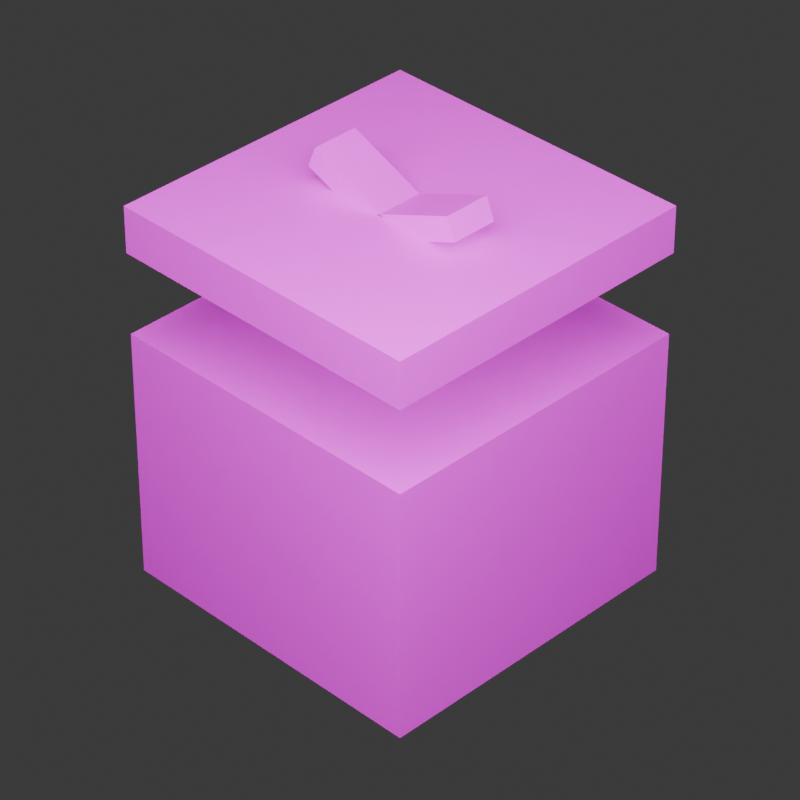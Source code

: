 # Source: present_open.blend  (saved by Blender 5.0.119; exported with 4.5.12 LTS)
import bpy
from mathutils import Matrix  # noqa: F401  (used for matrix-valued properties, if any)

bpy.ops.wm.read_factory_settings(use_empty=True)
scene = bpy.context.scene
scene.name = 'Scene'

# ---- collections
col_collection = bpy.data.collections.new('Collection'); scene.collection.children.link(col_collection)

# ---- images (referenced by path relative to the original .blend; pixels are not part of the script)
import os
ASSET_DIR = os.environ.get("B2B_ASSET_DIR", "")  # directory of the original .blend (textures are referenced by path, not embedded)
HERE = os.path.dirname(os.path.abspath(__file__))  # packed textures are extracted next to this script under _unpacked/

def load_image(name, relpath, width, height, colorspace="sRGB"):
    """Load a texture the original file referenced (path relative to the .blend, or extracted next to this script)."""
    p = next((c for c in (os.path.join(HERE, relpath), os.path.join(ASSET_DIR, relpath)) if relpath and os.path.exists(c)), "")
    if p:
        img = bpy.data.images.load(p, check_existing=True)
        img.name = name
    else:  # same state as the original file: an image datablock whose file is absent (Cycles renders it pink)
        img = bpy.data.images.new(name, width, height)
        img.source = "FILE"
        img.filepath = "//" + (relpath or name)
    img.colorspace_settings.name = colorspace
    return img
img_red_present_ribbon_cross_png = load_image('red_present_ribbon_cross.png', 'red_present_ribbon_cross.png', 1024, 1024, 'sRGB')
img_red_present_ribbon_single_png = load_image('red_present_ribbon_single.png', 'red_present_ribbon_single.png', 1024, 1024, 'sRGB')
img_red_present_hole_png = load_image('red_present_hole.png', 'red_present_hole.png', 1024, 1024, 'sRGB')
img_yellow_bow_png = load_image('yellow_bow.png', 'yellow_bow.png', 1024, 1024, 'sRGB')

# ---- materials (node trees are filled in below, after node groups)
mat_red_present_ribbon_cross_png = bpy.data.materials.new('red_present_ribbon_cross.png')
mat_red_present_ribbon_cross_png.roughness = 0.5
mat_red_present_ribbon_single_png = bpy.data.materials.new('red_present_ribbon_single.png')
mat_red_present_ribbon_single_png.roughness = 0.5
mat_red_present_hole_png = bpy.data.materials.new('red_present_hole.png')
mat_red_present_hole_png.alpha_threshold = 0.0
mat_red_present_hole_png.use_backface_culling_lightprobe_volume = False
mat_red_present_hole_png.roughness = 0.5
mat_red_present_hole_png.line_color = (0.0, 0.0, 0.0, 1.0)
mat_yellow_bow_png = bpy.data.materials.new('yellow_bow.png')
mat_yellow_bow_png.roughness = 0.5

# ---- material node trees
mat_red_present_ribbon_cross_png.use_nodes = True; mat_red_present_ribbon_cross_png.node_tree.nodes.clear()
_N = mat_red_present_ribbon_cross_png.node_tree.nodes; _L = mat_red_present_ribbon_cross_png.node_tree.links
n0 = _N.new('ShaderNodeBsdfPrincipled'); n0.name = 'Principled BSDF'; n0.location = (0, 300)
n0.inputs[27].default_value = (0.0, 0.0, 0.0, 1.0)
n0.inputs[28].default_value = 1.0
n1 = _N.new('ShaderNodeOutputMaterial'); n1.name = 'Material Output'; n1.location = (280, 300)
n2 = _N.new('ShaderNodeTexImage'); n2.name = 'Image Texture'; n2.location = (-480, 300)
n2.image = img_red_present_ribbon_cross_png
n2.interpolation = 'Closest'
_L.new(n2.outputs[0], n0.inputs[0])
_L.new(n2.outputs[1], n0.inputs[4])
_L.new(n0.outputs[0], n1.inputs[0])
n1.is_active_output = True
mat_red_present_ribbon_single_png.use_nodes = True; mat_red_present_ribbon_single_png.node_tree.nodes.clear()
_N = mat_red_present_ribbon_single_png.node_tree.nodes; _L = mat_red_present_ribbon_single_png.node_tree.links
n0 = _N.new('ShaderNodeBsdfPrincipled'); n0.name = 'Principled BSDF'; n0.location = (0, 300)
n0.inputs[27].default_value = (0.0, 0.0, 0.0, 1.0)
n0.inputs[28].default_value = 1.0
n1 = _N.new('ShaderNodeOutputMaterial'); n1.name = 'Material Output'; n1.location = (280, 300)
n2 = _N.new('ShaderNodeTexImage'); n2.name = 'Image Texture'; n2.location = (-480, 300)
n2.image = img_red_present_ribbon_single_png
n2.interpolation = 'Closest'
_L.new(n2.outputs[0], n0.inputs[0])
_L.new(n2.outputs[1], n0.inputs[4])
_L.new(n0.outputs[0], n1.inputs[0])
n1.is_active_output = True
mat_red_present_hole_png.use_nodes = True; mat_red_present_hole_png.node_tree.nodes.clear()
_N = mat_red_present_hole_png.node_tree.nodes; _L = mat_red_present_hole_png.node_tree.links
n0 = _N.new('ShaderNodeOutputMaterial'); n0.name = 'Material Output'; n0.location = (200, 100)
n1 = _N.new('ShaderNodeBsdfPrincipled'); n1.name = 'Principled BSDF'; n1.location = (-200, 100)
n2 = _N.new('ShaderNodeTexImage'); n2.name = 'Image Texture'; n2.location = (-508, 98)
n2.image = img_red_present_hole_png
n2.interpolation = 'Closest'
_L.new(n1.outputs[0], n0.inputs[0])
_L.new(n2.outputs[0], n1.inputs[0])
_L.new(n2.outputs[1], n1.inputs[4])
n0.is_active_output = True
mat_yellow_bow_png.use_nodes = True; mat_yellow_bow_png.node_tree.nodes.clear()
_N = mat_yellow_bow_png.node_tree.nodes; _L = mat_yellow_bow_png.node_tree.links
n0 = _N.new('ShaderNodeBsdfPrincipled'); n0.name = 'Principled BSDF'; n0.location = (0, 300)
n0.inputs[27].default_value = (0.0, 0.0, 0.0, 1.0)
n0.inputs[28].default_value = 1.0
n1 = _N.new('ShaderNodeOutputMaterial'); n1.name = 'Material Output'; n1.location = (280, 300)
n2 = _N.new('ShaderNodeTexImage'); n2.name = 'Image Texture'; n2.location = (-480, 300)
n2.image = img_yellow_bow_png
n2.interpolation = 'Closest'
_L.new(n2.outputs[0], n0.inputs[0])
_L.new(n2.outputs[1], n0.inputs[4])
_L.new(n0.outputs[0], n1.inputs[0])
n1.is_active_output = True

# ---- world
world_world = bpy.data.worlds.new('World'); scene.world = world_world
world_world.use_nodes = True; world_world.node_tree.nodes.clear()
_N = world_world.node_tree.nodes; _L = world_world.node_tree.links
n0 = _N.new('ShaderNodeOutputWorld'); n0.name = 'World Output'; n0.location = (200, 100)
n1 = _N.new('ShaderNodeBackground'); n1.name = 'Background'; n1.location = (-200, 100)
n1.inputs[0].default_value = (0.05088, 0.05088, 0.05088, 1.0)
_L.new(n1.outputs[0], n0.inputs[0])
n0.is_active_output = True
world_world.color = (0.05088, 0.05088, 0.05088)
world_world.sun_shadow_jitter_overblur = 0.0

# ---- cameras
cam_camera = bpy.data.cameras.new('Camera')
cam_camera.clip_end = 100.0
cam_camera.lens = 150.0
cam_camera.ortho_scale = 7.314

# ---- lights
light_light = bpy.data.lights.new('Light', 'POINT')
light_light.energy = 1012.0
light_light.shadow_soft_size = 2.798

# ---- meshes
me_box = bpy.data.meshes.new('box')
me_box.from_pydata([(87.5, 68.75, 87.5), (87.5, 68.75, 0.0), (87.5, 0.0, 87.5), (87.5, 0.0, 0.0), (0.0, 68.75, 0.0), (0.0, 68.75, 87.5), (0.0, 0.0, 0.0), (0.0, 0.0, 87.5)], [], [(3, 6, 4, 1), (2, 3, 1, 0), (7, 2, 0, 5), (6, 7, 5, 4), (5, 0, 1, 4), (6, 3, 2, 7)])
me_box.polygons.foreach_set('use_smooth', [True] * 6)
me_box.polygons.foreach_set('material_index', [1, 1, 1, 1, 2, 0])
_k = set([(0, 1), (0, 2), (0, 5), (1, 3), (1, 4), (2, 3), (2, 7), (3, 6), (4, 5), (4, 6), (5, 7), (6, 7)])
me_box.attributes.new('sharp_edge', 'BOOLEAN', 'EDGE').data.foreach_set('value', [ (min(e.vertices), max(e.vertices)) in _k for e in me_box.edges])
_uv = me_box.uv_layers.new(name='Attribute')
_uv.uv.foreach_set('vector', [0.0625, 0.0, 0.9375, 0.0, 0.9375, 0.6875, 0.0625, 0.6875, 0.0625, 0.0, 0.9375, 0.0, 0.9375, 0.6875, 0.0625, 0.6875, 0.0625, 0.0, 0.9375, 0.0, 0.9375, 0.6875, 0.0625, 0.6875, 0.0625, 0.0, 0.9375, 0.0, 0.9375, 0.6875, 0.0625, 0.6875, 0.9375, 0.9375, 0.0625, 0.9375, 0.0625, 0.0625, 0.9375, 0.0625, 0.9375, 0.0625, 0.0625, 0.0625, 0.0625, 0.9355, 0.9375, 0.9355])
me_box.materials.append(mat_red_present_ribbon_cross_png)
me_box.materials.append(mat_red_present_ribbon_single_png)
me_box.materials.append(mat_red_present_hole_png)
me_box.update()
me_box.normals_split_custom_set([tuple(v) for v in zip(*[iter([0.0, 0.0, -1.0, 0.0, 0.0, -1.0, 0.0, 0.0, -1.0, 0.0, 0.0, -1.0, 1.0, 0.0, 0.0, 1.0, 0.0, 0.0, 1.0, 0.0, 0.0, 1.0, 0.0, 0.0, 0.0, 0.0, 1.0, 0.0, 0.0, 1.0, 0.0, 0.0, 1.0, 0.0, 0.0, 1.0, -1.0, 0.0, 0.0, -1.0, 0.0, 0.0, -1.0, 0.0, 0.0, -1.0, 0.0, 0.0, 0.0, 1.0, 0.0, 0.0, 1.0, 0.0, 0.0, 1.0, 0.0, 0.0, 1.0, 0.0, 0.0, -1.0, 0.0, 0.0, -1.0, 0.0, 0.0, -1.0, 0.0, 0.0, -1.0, 0.0])] * 3)])
me_box_lid = bpy.data.meshes.new('box_lid')
me_box_lid.from_pydata([(87.5, 12.5, 87.5), (87.5, 12.5, 0.0), (87.5, 0.0, 87.5), (87.5, 0.0, 0.0), (0.0, 12.5, 0.0), (0.0, 12.5, 87.5), (0.0, 0.0, 0.0), (0.0, 0.0, 87.5)], [], [(3, 6, 4, 1), (2, 3, 1, 0), (7, 2, 0, 5), (6, 7, 5, 4), (5, 0, 1, 4), (6, 3, 2, 7)])
me_box_lid.polygons.foreach_set('use_smooth', [True] * 6)
me_box_lid.polygons.foreach_set('material_index', [1, 1, 1, 1, 0, 0])
_k = set([(0, 1), (0, 2), (0, 5), (1, 3), (1, 4), (2, 3), (2, 7), (3, 6), (4, 5), (4, 6), (5, 7), (6, 7)])
me_box_lid.attributes.new('sharp_edge', 'BOOLEAN', 'EDGE').data.foreach_set('value', [ (min(e.vertices), max(e.vertices)) in _k for e in me_box_lid.edges])
_uv = me_box_lid.uv_layers.new(name='Attribute')
_uv.uv.foreach_set('vector', [0.0625, 0.6875, 0.9375, 0.6875, 0.9375, 0.8125, 0.0625, 0.8125, 0.0625, 0.6875, 0.9375, 0.6875, 0.9375, 0.8125, 0.0625, 0.8125, 0.0625, 0.6875, 0.9375, 0.6875, 0.9375, 0.8125, 0.0625, 0.8125, 0.0625, 0.6875, 0.9375, 0.6875, 0.9375, 0.8125, 0.0625, 0.8125, 0.9375, 0.0625, 0.0625, 0.0625, 0.0625, 0.9375, 0.9375, 0.9375, 0.9375, 0.0625, 0.0625, 0.0625, 0.0625, 0.9375, 0.9375, 0.9375])
me_box_lid.materials.append(mat_red_present_ribbon_cross_png)
me_box_lid.materials.append(mat_red_present_ribbon_single_png)
me_box_lid.update()
me_box_lid.normals_split_custom_set([tuple(v) for v in zip(*[iter([0.0, 0.0, -1.0, 0.0, 0.0, -1.0, 0.0, 0.0, -1.0, 0.0, 0.0, -1.0, 1.0, 0.0, 0.0, 1.0, 0.0, 0.0, 1.0, 0.0, 0.0, 1.0, 0.0, 0.0, 0.0, 0.0, 1.0, 0.0, 0.0, 1.0, 0.0, 0.0, 1.0, 0.0, 0.0, 1.0, -1.0, 0.0, 0.0, -1.0, 0.0, 0.0, -1.0, 0.0, 0.0, -1.0, 0.0, 0.0, 0.0, 1.0, 0.0, 0.0, 1.0, 0.0, 0.0, 1.0, 0.0, 0.0, 1.0, 0.0, 0.0, -1.0, 0.0, 0.0, -1.0, 0.0, 0.0, -1.0, 0.0, 0.0, -1.0, 0.0])] * 3)])
me_bow2 = bpy.data.meshes.new('bow2')
me_bow2.from_pydata([(0.0, 6.25, 12.5), (0.0, 6.25, 0.0), (0.0, 0.0, 12.5), (0.0, 0.0, 0.0), (-25.0, 6.25, 0.0), (-25.0, 6.25, 12.5), (-25.0, 0.0, 0.0), (-25.0, 0.0, 12.5)], [], [(3, 6, 4, 1), (2, 3, 1, 0), (7, 2, 0, 5), (6, 7, 5, 4), (5, 0, 1, 4), (6, 3, 2, 7)])
me_bow2.polygons.foreach_set('use_smooth', [True] * 6)
_k = set([(0, 1), (0, 2), (0, 5), (1, 3), (1, 4), (2, 3), (2, 7), (3, 6), (4, 5), (4, 6), (5, 7), (6, 7)])
me_bow2.attributes.new('sharp_edge', 'BOOLEAN', 'EDGE').data.foreach_set('value', [ (min(e.vertices), max(e.vertices)) in _k for e in me_bow2.edges])
_uv = me_bow2.uv_layers.new(name='Attribute')
_uv.uv.foreach_set('vector', [0.375, 0.5625, 0.625, 0.5625, 0.625, 0.625, 0.375, 0.625, 0.375, 0.625, 0.5, 0.625, 0.5, 0.6875, 0.375, 0.6875, 0.375, 0.375, 0.625, 0.375, 0.625, 0.4375, 0.375, 0.4375, 0.5, 0.625, 0.625, 0.625, 0.625, 0.6875, 0.5, 0.6875, 0.625, 0.5625, 0.375, 0.5625, 0.375, 0.4375, 0.625, 0.4375, 0.625, 0.4375, 0.375, 0.4375, 0.375, 0.5625, 0.625, 0.5625])
me_bow2.materials.append(mat_yellow_bow_png)
me_bow2.update()
me_bow2.normals_split_custom_set([tuple(v) for v in zip(*[iter([0.0, 0.0, -1.0, 0.0, 0.0, -1.0, 0.0, 0.0, -1.0, 0.0, 0.0, -1.0, 1.0, 0.0, 0.0, 1.0, 0.0, 0.0, 1.0, 0.0, 0.0, 1.0, 0.0, 0.0, 0.0, 0.0, 1.0, 0.0, 0.0, 1.0, 0.0, 0.0, 1.0, 0.0, 0.0, 1.0, -1.0, 0.0, 0.0, -1.0, 0.0, 0.0, -1.0, 0.0, 0.0, -1.0, 0.0, 0.0, 0.0, 1.0, 0.0, 0.0, 1.0, 0.0, 0.0, 1.0, 0.0, 0.0, 1.0, 0.0, 0.0, -1.0, 0.0, 0.0, -1.0, 0.0, 0.0, -1.0, 0.0, 0.0, -1.0, 0.0])] * 3)])
me_bow1 = bpy.data.meshes.new('bow1')
me_bow1.from_pydata([(25.0, 6.25, 12.5), (25.0, 6.25, 0.0), (25.0, 0.0, 12.5), (25.0, 0.0, 0.0), (0.0, 6.25, 0.0), (0.0, 6.25, 12.5), (0.0, 0.0, 0.0), (0.0, 0.0, 12.5)], [], [(3, 6, 4, 1), (2, 3, 1, 0), (7, 2, 0, 5), (6, 7, 5, 4), (5, 0, 1, 4), (6, 3, 2, 7)])
me_bow1.polygons.foreach_set('use_smooth', [True] * 6)
_k = set([(0, 1), (0, 2), (0, 5), (1, 3), (1, 4), (2, 3), (2, 7), (3, 6), (4, 5), (4, 6), (5, 7), (6, 7)])
me_bow1.attributes.new('sharp_edge', 'BOOLEAN', 'EDGE').data.foreach_set('value', [ (min(e.vertices), max(e.vertices)) in _k for e in me_bow1.edges])
_uv = me_bow1.uv_layers.new(name='Attribute')
_uv.uv.foreach_set('vector', [0.375, 0.25, 0.625, 0.25, 0.625, 0.3125, 0.375, 0.3125, 0.375, 0.3125, 0.5, 0.3125, 0.5, 0.375, 0.375, 0.375, 0.375, 0.0625, 0.625, 0.0625, 0.625, 0.125, 0.375, 0.125, 0.5, 0.3125, 0.625, 0.3125, 0.625, 0.375, 0.5, 0.375, 0.625, 0.25, 0.375, 0.25, 0.375, 0.125, 0.625, 0.125, 0.625, 0.125, 0.375, 0.125, 0.375, 0.25, 0.625, 0.25])
me_bow1.materials.append(mat_yellow_bow_png)
me_bow1.update()
me_bow1.normals_split_custom_set([tuple(v) for v in zip(*[iter([0.0, 0.0, -1.0, 0.0, 0.0, -1.0, 0.0, 0.0, -1.0, 0.0, 0.0, -1.0, 1.0, 0.0, 0.0, 1.0, 0.0, 0.0, 1.0, 0.0, 0.0, 1.0, 0.0, 0.0, 0.0, 0.0, 1.0, 0.0, 0.0, 1.0, 0.0, 0.0, 1.0, 0.0, 0.0, 1.0, -1.0, 0.0, 0.0, -1.0, 0.0, 0.0, -1.0, 0.0, 0.0, -1.0, 0.0, 0.0, 0.0, 1.0, 0.0, 0.0, 1.0, 0.0, 0.0, 1.0, 0.0, 0.0, 1.0, 0.0, 0.0, -1.0, 0.0, 0.0, -1.0, 0.0, 0.0, -1.0, 0.0, 0.0, -1.0, 0.0])] * 3)])

# ---- objects
ob_light = bpy.data.objects.new('Light', light_light)
ob_camera = bpy.data.objects.new('Camera', cam_camera)
ob_box = bpy.data.objects.new('box', me_box)
ob_bow = bpy.data.objects.new('bow', None)
ob_box_lid = bpy.data.objects.new('box_lid', me_box_lid)
ob_bow2 = bpy.data.objects.new('bow2', me_bow2)
ob_lid = bpy.data.objects.new('lid', None)
ob_bow1 = bpy.data.objects.new('bow1', me_bow1)

# ---- transforms, parenting, visibility, modifiers, constraints
ob_light.location = (1.314, -1.343, 1.932)
ob_light.rotation_euler = (0.6503, 0.05522, 1.866)
ob_light.lock_rotations_4d = False
ob_light.empty_display_type = 'ARROWS'
ob_light.color = (0.0, 0.0, 0.0, 0.0)
ob_light.lineart.crease_threshold = 0.0
ob_camera.location = (5.0, -5.0, 4.958)
ob_camera.rotation_euler = (0.9599, 0.0, 0.7854)
ob_camera.lock_rotations_4d = False
ob_camera.empty_display_type = 'ARROWS'
ob_camera.color = (0.0, 0.0, 0.0, 0.0)
ob_camera.display_type = 'WIRE'
ob_camera.lineart.crease_threshold = 0.0
ob_box.location = (0.0625, -0.0625, 1.776e-17)
ob_box.rotation_euler = (1.571, -0.0, 0.0)
ob_box.scale = (0.01, 0.01, 0.01)
ob_bow.parent = ob_lid
ob_bow.location = (-25.0, 50.0, -6.25)
ob_box_lid.parent = ob_lid
ob_box_lid.location = (-43.75, 18.75, -43.75)
ob_bow2.parent = ob_bow
ob_bow2.location = (25.0, -25.0, 0.0)
ob_bow2.rotation_euler = (0.0, 0.0, -0.3927)
ob_lid.location = (0.5, -0.5, 0.7199)
ob_lid.rotation_euler = (1.571, -0.0, 0.0)
ob_lid.scale = (0.01, 0.01, 0.01)
ob_bow1.parent = ob_bow
ob_bow1.location = (25.0, -25.0, 0.0)
ob_bow1.rotation_euler = (0.0, -0.0, 0.3927)

# ---- collection membership
col_collection.objects.link(ob_light)
col_collection.objects.link(ob_camera)
col_collection.objects.link(ob_box)
col_collection.objects.link(ob_bow)
col_collection.objects.link(ob_box_lid)
col_collection.objects.link(ob_bow2)
col_collection.objects.link(ob_lid)
col_collection.objects.link(ob_bow1)

# ---- scene / render settings (as saved in the file)
scene.camera = ob_camera
scene.frame_start = 1; scene.frame_end = 250; scene.frame_set(1)
scene.render.engine = 'CYCLES'
scene.render.resolution_x = 64
scene.render.resolution_y = 64
scene.render.fps = 30
scene.render.film_transparent = True
scene.render.bake_bias = 0.0
scene.render.bake_samples = 0
scene.cycles.sampling_pattern = 'TABULATED_SOBOL'
scene.eevee.use_volume_custom_range = False
bpy.context.view_layer.update()
